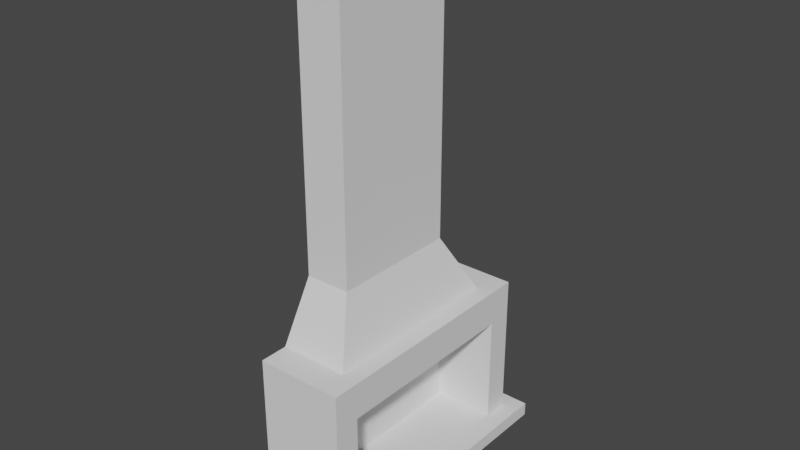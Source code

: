 # Source: fireplace.blend  (saved by Blender 3.4.6; exported with 4.5.12 LTS)
import bpy
from mathutils import Matrix  # noqa: F401  (used for matrix-valued properties, if any)

bpy.ops.wm.read_factory_settings(use_empty=True)
scene = bpy.context.scene
scene.name = 'Scene'

# ---- collections
col_collection = bpy.data.collections.new('Collection'); scene.collection.children.link(col_collection)

# ---- world
world_world = bpy.data.worlds.new('World'); scene.world = world_world
world_world.use_nodes = True; world_world.node_tree.nodes.clear()
_N = world_world.node_tree.nodes; _L = world_world.node_tree.links
n0 = _N.new('ShaderNodeOutputWorld'); n0.name = 'World Output'; n0.location = (300, 300)
n1 = _N.new('ShaderNodeBackground'); n1.name = 'Background'; n1.location = (10, 300)
n1.inputs[0].default_value = (0.05088, 0.05088, 0.05088, 1.0)
_L.new(n1.outputs[0], n0.inputs[0])
n0.is_active_output = True
world_world.color = (0.05088, 0.05088, 0.05088)
world_world.use_sun_shadow = False
world_world.sun_shadow_jitter_overblur = 0.0

# ---- meshes
me_cube = bpy.data.meshes.new('Cube')
me_cube.from_pydata([(-1.0, -1.0, -1.0), (1.0, -1.0, -1.0), (-1.0, -1.0, -0.8294), (1.0, -1.0, -0.8294), (0.6619, -1.0, -1.0), (0.6619, -1.0, -0.8294), (-1.0, 0.0, -1.0), (-1.0, 0.0, 1.0), (1.0, 0.0, -1.0), (1.0, 0.0, -0.8294), (-1.0, 0.0, -0.8294), (0.6619, 0.0, 1.0), (0.6619, 0.0, -1.0), (-1.0, -0.8835, -1.0), (1.0, -0.8835, -0.8294), (0.6619, -0.7009, 0.5521), (0.6619, -0.8835, -1.0), (-1.0, -0.8835, 1.0), (1.0, -0.8835, -1.0), (-1.0, -0.8835, -0.8294), (0.662, 0.0, -0.8294), (0.662, -0.8835, -0.8294), (0.6619, -0.8835, 1.0), (0.6619, 0.0, 0.5521), (0.6619, -0.7009, -0.8239), (-0.5433, -0.7009, 0.7163), (-0.5433, 0.0, 0.7163), (-0.5433, -0.7009, -0.8239), (-0.5433, 0.0, -0.8239), (-1.0, -0.6844, 1.0), (1.0, -0.557, -1.0), (-1.0, -0.557, -0.8294), (1.0, -0.557, -0.8294), (0.6619, -0.6478, 1.0), (0.6619, -0.557, -1.0), (0.662, -0.557, -0.8294), (-1.0, -0.557, -1.0), (0.6619, -0.4418, -0.8239), (0.6619, -0.4418, 0.5521), (-0.5433, -0.4418, -0.8239), (-0.5433, -0.4418, 0.7163), (0.3193, 0.0, -1.0), (0.3193, -1.0, -0.8294), (0.3193, -1.0, -1.0), (0.3193, -0.8835, -0.8294), (0.3193, 0.0, 1.0), (0.3193, -0.8835, -1.0), (0.3193, -0.8835, 1.0), (0.3193, -0.6844, 1.0), (0.3193, -0.557, -1.0), (-0.9665, -0.4608, 1.744), (-0.9665, 0.0, 1.744), (-0.103, 0.0, 1.744), (-0.103, -0.4608, 1.744), (-0.9665, -0.4608, 5.514), (-0.9665, 0.0, 5.514), (-0.103, 0.0, 5.514), (-0.103, -0.4608, 5.514), (0.6619, -0.7172, 0.592), (0.6619, 0.0, 0.592), (0.6619, -0.7172, -0.8244), (0.6619, -0.4521, -0.8244), (0.6619, -0.4602, 0.592), (0.6189, -0.7009, -0.8239), (0.6189, -0.7009, 0.5579), (0.6189, 0.0, 0.5579), (0.6189, -0.4418, -0.8239), (0.6189, -0.4418, 0.5579), (0.6189, 0.0, -0.8292), (0.6619, -0.8835, 0.9652), (-1.0, 0.0, 0.9652), (-1.0, -0.8835, 0.9652), (0.6619, -0.7009, 0.5259), (-0.5433, -0.7009, 0.687), (-0.5433, 0.0, 0.687), (-0.5433, -0.4418, 0.687), (-1.0, -0.6819, 0.9652), (0.3193, -0.8835, 0.9652), (0.6619, -0.7172, 0.565), (0.6189, -0.7009, 0.5316), (1.0, -0.8594, -0.8294), (0.6619, -0.8661, 1.0), (0.6619, -0.8594, -1.0), (0.662, -0.8594, -0.8294), (-1.0, -0.8594, -1.0), (0.6619, -0.6818, 0.5521), (-0.5433, -0.6818, 0.7163), (-1.0, -0.8688, 1.0), (1.0, -0.8594, -1.0), (-1.0, -0.8594, -0.8294), (0.6619, -0.6818, -0.8239), (-0.5433, -0.6818, -0.8239), (0.3193, -0.8688, 1.0), (0.3193, -0.8594, -1.0), (0.6619, -0.6982, 0.592), (0.6619, -0.6976, -0.8244), (0.6189, -0.6818, -0.8239), (0.6189, -0.6818, 0.5579), (-1.0, -0.8686, 0.9652), (-0.5433, -0.6818, 0.687), (-1.0, 0.0, -0.8025), (-1.0, -0.8835, -0.8025), (0.6619, -0.7009, -0.8037), (-0.5433, -0.7009, -0.8013), (-1.0, -0.5588, -0.8025), (0.3193, -0.8835, -0.8025), (0.6619, -0.7172, -0.8036), (0.662, -0.8835, -0.8025), (-0.5433, 0.0, -0.8013), (-0.5433, -0.4418, -0.8013), (0.6189, -0.7009, -0.8036), (-0.5433, -0.6818, -0.8013), (-1.0, -0.8595, -0.8025), (0.6816, -1.0, -1.0), (0.6816, -1.0, -0.8294), (0.6816, -0.8835, -0.8294), (0.6816, 0.0, -1.0), (0.6816, -0.8835, -1.0), (0.6816, 0.0, -0.8294), (0.6816, -0.557, -0.8294), (0.6816, -0.557, -1.0), (0.6816, -0.8594, -0.8294), (0.6816, -0.8594, -1.0), (-1.0, -0.8914, -1.0), (1.0, -0.8914, -0.8294), (0.6619, -0.8914, -1.0), (1.0, -0.8914, -1.0), (-1.0, -0.8914, -0.8294), (0.662, -0.8914, -0.8294), (0.3193, -0.8914, -1.0), (0.3193, -0.8914, -0.8294), (0.6816, -0.8914, -0.8294), (0.6816, -0.8914, -1.0), (1.0, -1.0, -0.9857), (-1.0, -1.0, -0.9857), (0.6619, -1.0, -0.9857), (-1.0, 0.0, -0.9857), (1.0, 0.0, -0.9857), (-1.0, -0.8835, -0.9857), (1.0, -0.8835, -0.9857), (-1.0, -0.557, -0.9857), (1.0, -0.557, -0.9857), (0.3193, -1.0, -0.9857), (-1.0, -0.8594, -0.9857), (1.0, -0.8594, -0.9857), (0.6816, -1.0, -0.9857), (-1.0, -0.8914, -0.9857), (1.0, -0.8914, -0.9857), (0.9518, -1.0, -1.0), (0.9518, -0.557, -0.8294), (0.9518, -0.8594, -0.8294), (0.9518, -1.0, -0.8294), (0.9518, -0.8835, -0.8294), (0.9518, 0.0, -1.0), (0.9518, -0.8835, -1.0), (0.9518, 0.0, -0.8294), (0.9518, -0.557, -1.0), (0.9518, -0.8594, -1.0), (0.9518, -0.8914, -0.8294), (0.9518, -0.8914, -1.0), (0.9518, -1.0, -0.9857), (-1.0, -0.9809, -1.0), (1.0, -0.9809, -0.8294), (0.6619, -0.9809, -1.0), (0.3193, -0.9809, -1.0), (0.6816, -0.9809, -1.0), (1.0, -0.9809, -1.0), (-1.0, -0.9809, -0.8294), (0.6619, -0.9809, -0.8294), (0.3193, -0.9809, -0.8294), (0.6816, -0.9809, -0.8294), (-1.0, -0.9809, -0.9857), (1.0, -0.9809, -0.9857), (0.9518, -0.9809, -0.8294), (0.9518, -0.9809, -1.0), (-0.07498, -0.4756, 1.694), (-0.9688, -0.4756, 1.694), (-0.07498, 0.0, 1.694), (-0.9688, 0.0, 1.694), (-0.9984, -0.6736, 1.036), (-0.9984, 0.0, 1.036), (0.299, -0.6736, 1.036), (0.299, 0.0, 1.036), (-0.9516, 0.0, -1.0), (-0.9516, -1.0, -0.8294), (-0.9516, -0.8835, -0.8294), (-0.9516, -0.8835, -1.0), (-0.9516, -0.557, -1.0), (-0.9516, -1.0, -1.0), (-0.9516, -0.8835, 1.0), (-0.9516, -0.6844, 1.0), (-0.9348, -0.4608, 1.744), (-0.9348, 0.0, 5.514), (-0.9348, -0.4608, 5.514), (-0.9516, -0.8835, 0.9652), (-0.9516, -0.8594, -1.0), (-0.9516, -0.8688, 1.0), (-0.9516, -0.8835, -0.8025), (-0.9516, -0.8914, -0.8294), (-0.9516, -0.8914, -1.0), (-0.9516, -1.0, -0.9857), (-0.9516, -0.9809, -0.8294), (-0.9516, -0.9809, -1.0), (-0.9359, -0.4756, 1.694), (-0.9508, -0.6736, 1.036), (0.2318, -1.0, -1.0), (0.2318, -0.8835, 1.0), (0.2318, -0.6844, 1.0), (-0.1603, -0.4608, 1.744), (-0.1603, 0.0, 5.514), (-0.1603, -0.4608, 5.514), (0.2318, -0.8688, 1.0), (0.2318, 0.0, -1.0), (0.2318, -1.0, -0.8294), (0.2318, -0.8835, -0.8294), (0.2318, -0.8835, -1.0), (0.2318, -0.557, -1.0), (0.2318, -0.8835, 0.9652), (0.2318, -0.8594, -1.0), (0.2318, -0.8835, -0.8025), (0.2318, -0.8914, -0.8294), (0.2318, -0.8914, -1.0), (0.2318, -1.0, -0.9857), (0.2318, -0.9809, -0.8294), (0.2318, -0.9809, -1.0), (-0.1343, -0.4756, 1.694), (0.2129, -0.6736, 1.036), (-1.0, 1.0, -1.0), (1.0, 1.0, -1.0), (-1.0, 1.0, -0.8294), (1.0, 1.0, -0.8294), (0.6619, 1.0, -1.0), (0.6619, 1.0, -0.8294), (-1.0, 0.8835, -1.0), (1.0, 0.8835, -0.8294), (0.6619, 0.7009, 0.5521), (0.6619, 0.8835, -1.0), (-1.0, 0.8835, 1.0), (1.0, 0.8835, -1.0), (-1.0, 0.8835, -0.8294), (0.662, 0.8835, -0.8294), (0.6619, 0.8835, 1.0), (0.6619, 0.7009, -0.8239), (-0.5433, 0.7009, 0.7163), (-0.5433, 0.7009, -0.8239), (-1.0, 0.6844, 1.0), (1.0, 0.557, -1.0), (-1.0, 0.557, -0.8294), (1.0, 0.557, -0.8294), (0.6619, 0.6478, 1.0), (0.6619, 0.557, -1.0), (0.662, 0.557, -0.8294), (-1.0, 0.557, -1.0), (0.6619, 0.4418, -0.8239), (0.6619, 0.4418, 0.5521), (-0.5433, 0.4418, -0.8239), (-0.5433, 0.4418, 0.7163), (0.3193, 1.0, -0.8294), (0.3193, 1.0, -1.0), (0.3193, 0.8835, -0.8294), (0.3193, 0.8835, -1.0), (0.3193, 0.8835, 1.0), (0.3193, 0.6844, 1.0), (0.3193, 0.557, -1.0), (-0.9665, 0.4608, 1.744), (-0.103, 0.4608, 1.744), (-0.9665, 0.4608, 5.514), (-0.103, 0.4608, 5.514), (0.6619, 0.7172, 0.592), (0.6619, 0.7172, -0.8244), (0.6619, 0.4521, -0.8244), (0.6619, 0.4602, 0.592), (0.6189, 0.7009, -0.8239), (0.6189, 0.7009, 0.5579), (0.6189, 0.4418, -0.8239), (0.6189, 0.4418, 0.5579), (0.6619, 0.8835, 0.9652), (-1.0, 0.8835, 0.9652), (0.6619, 0.7009, 0.5259), (-0.5433, 0.7009, 0.687), (-0.5433, 0.4418, 0.687), (-1.0, 0.6819, 0.9652), (0.3193, 0.8835, 0.9652), (0.6619, 0.7172, 0.565), (0.6189, 0.7009, 0.5316), (1.0, 0.8594, -0.8294), (0.6619, 0.8661, 1.0), (0.6619, 0.8594, -1.0), (0.662, 0.8594, -0.8294), (-1.0, 0.8594, -1.0), (0.6619, 0.6818, 0.5521), (-0.5433, 0.6818, 0.7163), (-1.0, 0.8688, 1.0), (1.0, 0.8594, -1.0), (-1.0, 0.8594, -0.8294), (0.6619, 0.6818, -0.8239), (-0.5433, 0.6818, -0.8239), (0.3193, 0.8688, 1.0), (0.3193, 0.8594, -1.0), (0.6619, 0.6982, 0.592), (0.6619, 0.6976, -0.8244), (0.6189, 0.6818, -0.8239), (0.6189, 0.6818, 0.5579), (-1.0, 0.8686, 0.9652), (-0.5433, 0.6818, 0.687), (-1.0, 0.8835, -0.8025), (0.6619, 0.7009, -0.8037), (-0.5433, 0.7009, -0.8013), (-1.0, 0.5588, -0.8025), (0.3193, 0.8835, -0.8025), (0.6619, 0.7172, -0.8036), (0.662, 0.8835, -0.8025), (-0.5433, 0.4418, -0.8013), (0.6189, 0.7009, -0.8036), (-0.5433, 0.6818, -0.8013), (-1.0, 0.8595, -0.8025), (0.6816, 1.0, -1.0), (0.6816, 1.0, -0.8294), (0.6816, 0.8835, -0.8294), (0.6816, 0.8835, -1.0), (0.6816, 0.557, -0.8294), (0.6816, 0.557, -1.0), (0.6816, 0.8594, -0.8294), (0.6816, 0.8594, -1.0), (-1.0, 0.8914, -1.0), (1.0, 0.8914, -0.8294), (0.6619, 0.8914, -1.0), (1.0, 0.8914, -1.0), (-1.0, 0.8914, -0.8294), (0.662, 0.8914, -0.8294), (0.3193, 0.8914, -1.0), (0.3193, 0.8914, -0.8294), (0.6816, 0.8914, -0.8294), (0.6816, 0.8914, -1.0), (1.0, 1.0, -0.9857), (-1.0, 1.0, -0.9857), (0.6619, 1.0, -0.9857), (-1.0, 0.8835, -0.9857), (1.0, 0.8835, -0.9857), (-1.0, 0.557, -0.9857), (1.0, 0.557, -0.9857), (0.3193, 1.0, -0.9857), (-1.0, 0.8594, -0.9857), (1.0, 0.8594, -0.9857), (0.6816, 1.0, -0.9857), (-1.0, 0.8914, -0.9857), (1.0, 0.8914, -0.9857), (0.9518, 1.0, -1.0), (0.9518, 0.557, -0.8294), (0.9518, 0.8594, -0.8294), (0.9518, 1.0, -0.8294), (0.9518, 0.8835, -0.8294), (0.9518, 0.8835, -1.0), (0.9518, 0.557, -1.0), (0.9518, 0.8594, -1.0), (0.9518, 0.8914, -0.8294), (0.9518, 0.8914, -1.0), (0.9518, 1.0, -0.9857), (-1.0, 0.9809, -1.0), (1.0, 0.9809, -0.8294), (0.6619, 0.9809, -1.0), (0.3193, 0.9809, -1.0), (0.6816, 0.9809, -1.0), (1.0, 0.9809, -1.0), (-1.0, 0.9809, -0.8294), (0.6619, 0.9809, -0.8294), (0.3193, 0.9809, -0.8294), (0.6816, 0.9809, -0.8294), (-1.0, 0.9809, -0.9857), (1.0, 0.9809, -0.9857), (0.9518, 0.9809, -0.8294), (0.9518, 0.9809, -1.0), (-0.07498, 0.4756, 1.694), (-0.9688, 0.4756, 1.694), (-0.9984, 0.6736, 1.036), (0.299, 0.6736, 1.036), (-0.9516, 1.0, -0.8294), (-0.9516, 0.8835, -0.8294), (-0.9516, 0.8835, -1.0), (-0.9516, 0.557, -1.0), (-0.9516, 1.0, -1.0), (-0.9516, 0.8835, 1.0), (-0.9516, 0.6844, 1.0), (-0.9348, 0.4608, 1.744), (-0.9348, 0.4608, 5.514), (-0.9516, 0.8835, 0.9652), (-0.9516, 0.8594, -1.0), (-0.9516, 0.8688, 1.0), (-0.9516, 0.8835, -0.8025), (-0.9516, 0.8914, -0.8294), (-0.9516, 0.8914, -1.0), (-0.9516, 1.0, -0.9857), (-0.9516, 0.9809, -0.8294), (-0.9516, 0.9809, -1.0), (-0.9359, 0.4756, 1.694), (-0.9508, 0.6736, 1.036), (0.2318, 1.0, -1.0), (0.2318, 0.8835, 1.0), (0.2318, 0.6844, 1.0), (-0.1603, 0.4608, 1.744), (-0.1603, 0.4608, 5.514), (0.2318, 0.8688, 1.0), (0.2318, 1.0, -0.8294), (0.2318, 0.8835, -0.8294), (0.2318, 0.8835, -1.0), (0.2318, 0.557, -1.0), (0.2318, 0.8835, 0.9652), (0.2318, 0.8594, -1.0), (0.2318, 0.8835, -0.8025), (0.2318, 0.8914, -0.8294), (0.2318, 0.8914, -1.0), (0.2318, 1.0, -0.9857), (0.2318, 0.9809, -0.8294), (0.2318, 0.9809, -1.0), (-0.1343, 0.4756, 1.694), (0.2129, 0.6736, 1.036)], [], [(174, 166, 1, 148), (130, 128, 21, 44), (200, 184, 2, 134), (172, 162, 3, 133), (145, 114, 5, 135), (164, 163, 4, 43), (194, 189, 17, 71), (76, 29, 7, 70), (93, 82, 16, 46), (146, 127, 19, 138), (144, 80, 14, 139), (196, 87, 17, 189), (157, 88, 18, 154), (173, 151, 3, 162), (140, 136, 6, 36), (121, 83, 21, 115), (62, 59, 11, 33), (78, 58, 22, 69), (95, 60, 21, 83), (110, 63, 27, 103), (97, 64, 25, 86), (66, 68, 28, 39), (75, 74, 26, 40), (99, 75, 40, 86), (96, 66, 39, 91), (65, 67, 40, 26), (20, 37, 61, 35), (94, 62, 33, 81), (118, 20, 35, 119), (143, 140, 36, 84), (153, 8, 30, 156), (225, 175, 53, 208), (137, 9, 32, 141), (41, 12, 34, 49), (98, 87, 29, 76), (212, 41, 49, 216), (11, 45, 48, 33), (81, 92, 47, 22), (218, 93, 46, 215), (69, 22, 47, 77), (224, 164, 43, 205), (135, 5, 42, 142), (220, 130, 44, 214), (53, 52, 56, 57), (175, 177, 52, 53), (178, 176, 50, 51), (192, 55, 54, 193), (208, 53, 57, 210), (51, 50, 54, 55), (85, 38, 62, 94), (90, 24, 60, 95), (72, 15, 58, 78), (38, 23, 59, 62), (23, 38, 67, 65), (90, 37, 66, 96), (37, 20, 68, 66), (85, 15, 64, 97), (102, 24, 63, 110), (15, 72, 79, 64), (102, 72, 78, 106), (107, 69, 77, 105), (112, 98, 76, 104), (111, 109, 75, 99), (109, 108, 74, 75), (64, 79, 73, 25), (106, 78, 69, 107), (104, 76, 70, 100), (197, 194, 71, 101), (103, 111, 99, 73), (101, 71, 98, 112), (38, 85, 97, 67), (24, 90, 96, 63), (37, 90, 95, 61), (15, 85, 94, 58), (216, 49, 93, 218), (33, 48, 92, 81), (71, 17, 87, 98), (138, 143, 84, 13), (58, 94, 81, 22), (63, 96, 91, 27), (73, 99, 86, 25), (67, 97, 86, 40), (61, 95, 83, 35), (119, 35, 83, 121), (156, 30, 88, 157), (190, 29, 87, 196), (141, 32, 80, 144), (49, 34, 82, 93), (19, 101, 112, 89), (27, 91, 111, 103), (185, 197, 101, 19), (31, 104, 100, 10), (60, 106, 107, 21), (39, 28, 108, 109), (91, 39, 109, 111), (89, 112, 104, 31), (21, 107, 105, 44), (24, 102, 106, 60), (72, 102, 110, 79), (79, 110, 103, 73), (34, 120, 122, 82), (149, 119, 121, 150), (12, 116, 120, 34), (155, 118, 119, 149), (150, 121, 115, 152), (168, 5, 114, 170), (82, 122, 117, 16), (160, 151, 114, 145), (163, 165, 113, 4), (16, 117, 132, 125), (21, 128, 131, 115), (223, 169, 130, 220), (215, 46, 129, 221), (152, 158, 124, 14), (171, 167, 127, 146), (46, 16, 125, 129), (139, 14, 124, 147), (169, 168, 128, 130), (154, 18, 126, 159), (18, 139, 147, 126), (161, 171, 146, 123), (148, 160, 145, 113), (30, 141, 144, 88), (19, 89, 143, 138), (4, 135, 142, 43), (8, 137, 141, 30), (89, 31, 140, 143), (31, 10, 136, 140), (88, 144, 139, 18), (123, 146, 138, 13), (113, 145, 135, 4), (166, 172, 133, 1), (188, 200, 134, 0), (1, 133, 160, 148), (117, 154, 159, 132), (115, 131, 158, 152), (133, 3, 151, 160), (80, 150, 152, 14), (9, 155, 149, 32), (32, 149, 150, 80), (120, 156, 157, 122), (116, 153, 156, 120), (170, 114, 151, 173), (122, 157, 154, 117), (165, 174, 148, 113), (132, 159, 174, 165), (131, 170, 173, 158), (126, 147, 172, 166), (0, 134, 171, 161), (42, 5, 168, 169), (134, 2, 167, 171), (213, 42, 169, 223), (125, 132, 165, 163), (128, 168, 170, 131), (221, 129, 164, 224), (158, 173, 162, 124), (129, 125, 163, 164), (147, 124, 162, 172), (159, 126, 166, 174), (180, 179, 176, 178), (181, 182, 177, 175), (226, 181, 175, 225), (207, 48, 181, 226), (48, 45, 182, 181), (7, 29, 179, 180), (29, 190, 204, 179), (179, 204, 203, 176), (123, 199, 202, 161), (2, 184, 201, 167), (205, 222, 200, 188), (13, 186, 199, 123), (167, 201, 198, 127), (214, 219, 197, 185), (207, 190, 196, 211), (36, 187, 195, 84), (219, 217, 194, 197), (50, 191, 193, 54), (209, 192, 193, 210), (127, 198, 185, 19), (161, 202, 188, 0), (84, 195, 186, 13), (6, 183, 187, 36), (176, 203, 191, 50), (211, 196, 189, 206), (217, 206, 189, 194), (222, 213, 184, 200), (142, 42, 213, 222), (77, 47, 206, 217), (92, 211, 206, 47), (56, 209, 210, 57), (105, 77, 217, 219), (48, 207, 211, 92), (44, 105, 219, 214), (43, 142, 222, 205), (190, 207, 226, 204), (204, 226, 225, 203), (199, 221, 224, 202), (184, 213, 223, 201), (186, 215, 221, 199), (201, 223, 220, 198), (187, 216, 218, 195), (191, 208, 210, 193), (198, 220, 214, 185), (202, 224, 205, 188), (195, 218, 215, 186), (183, 212, 216, 187), (203, 225, 208, 191), (371, 347, 228, 363), (331, 259, 240, 329), (391, 335, 229, 376), (369, 334, 230, 359), (344, 336, 232, 317), (361, 258, 231, 360), (385, 277, 237, 381), (281, 70, 7, 245), (298, 260, 236, 287), (345, 337, 239, 328), (343, 338, 234, 285), (387, 381, 237, 292), (354, 352, 238, 293), (370, 359, 230, 350), (339, 252, 6, 136), (322, 318, 240, 288), (271, 249, 11, 59), (283, 276, 241, 268), (300, 288, 240, 269), (313, 307, 244, 272), (302, 291, 243, 273), (274, 255, 28, 68), (280, 256, 26, 74), (304, 291, 256, 280), (301, 296, 255, 274), (65, 26, 256, 275), (20, 251, 270, 253), (299, 286, 249, 271), (118, 320, 251, 20), (342, 289, 252, 339), (153, 353, 246, 8), (414, 399, 265, 372), (137, 340, 248, 9), (41, 263, 250, 12), (303, 281, 245, 292), (212, 405, 263, 41), (11, 249, 262, 45), (286, 241, 261, 297), (407, 404, 260, 298), (276, 282, 261, 241), (413, 396, 258, 361), (336, 341, 257, 232), (409, 403, 259, 331), (265, 267, 56, 52), (372, 265, 52, 177), (178, 51, 264, 373), (192, 384, 266, 55), (399, 400, 267, 265), (51, 55, 266, 264), (290, 299, 271, 254), (295, 300, 269, 242), (278, 283, 268, 235), (254, 271, 59, 23), (23, 65, 275, 254), (295, 301, 274, 253), (253, 274, 68, 20), (290, 302, 273, 235), (306, 313, 272, 242), (235, 273, 284, 278), (306, 310, 283, 278), (311, 309, 282, 276), (315, 308, 281, 303), (314, 304, 280, 312), (312, 280, 74, 108), (273, 243, 279, 284), (310, 311, 276, 283), (308, 100, 70, 281), (388, 305, 277, 385), (307, 279, 304, 314), (305, 315, 303, 277), (254, 275, 302, 290), (242, 272, 301, 295), (253, 270, 300, 295), (235, 268, 299, 290), (405, 407, 298, 263), (249, 286, 297, 262), (277, 303, 292, 237), (337, 233, 289, 342), (268, 241, 286, 299), (272, 244, 296, 301), (279, 243, 291, 304), (275, 256, 291, 302), (270, 251, 288, 300), (320, 322, 288, 251), (353, 354, 293, 246), (382, 387, 292, 245), (340, 343, 285, 248), (263, 298, 287, 250), (239, 294, 315, 305), (244, 307, 314, 296), (377, 239, 305, 388), (247, 10, 100, 308), (269, 240, 311, 310), (255, 312, 108, 28), (296, 314, 312, 255), (294, 247, 308, 315), (240, 259, 309, 311), (242, 269, 310, 306), (278, 284, 313, 306), (284, 279, 307, 313), (250, 287, 323, 321), (348, 349, 322, 320), (12, 250, 321, 116), (155, 348, 320, 118), (349, 351, 318, 322), (365, 367, 317, 232), (287, 236, 319, 323), (357, 344, 317, 350), (360, 231, 316, 362), (236, 326, 333, 319), (240, 318, 332, 329), (412, 409, 331, 366), (404, 410, 330, 260), (351, 234, 325, 355), (368, 345, 328, 364), (260, 330, 326, 236), (338, 346, 325, 234), (366, 331, 329, 365), (352, 356, 327, 238), (238, 327, 346, 338), (358, 324, 345, 368), (347, 316, 344, 357), (246, 293, 343, 340), (239, 337, 342, 294), (231, 258, 341, 336), (8, 246, 340, 137), (294, 342, 339, 247), (247, 339, 136, 10), (293, 238, 338, 343), (324, 233, 337, 345), (316, 231, 336, 344), (363, 228, 334, 369), (380, 227, 335, 391), (228, 347, 357, 334), (319, 333, 356, 352), (318, 351, 355, 332), (334, 357, 350, 230), (285, 234, 351, 349), (9, 248, 348, 155), (248, 285, 349, 348), (321, 323, 354, 353), (116, 321, 353, 153), (367, 370, 350, 317), (323, 319, 352, 354), (362, 316, 347, 371), (333, 362, 371, 356), (332, 355, 370, 367), (327, 363, 369, 346), (227, 358, 368, 335), (257, 366, 365, 232), (335, 368, 364, 229), (402, 412, 366, 257), (326, 360, 362, 333), (329, 332, 367, 365), (410, 413, 361, 330), (355, 325, 359, 370), (330, 361, 360, 326), (346, 369, 359, 325), (356, 371, 363, 327), (180, 178, 373, 374), (375, 372, 177, 182), (415, 414, 372, 375), (398, 415, 375, 262), (262, 375, 182, 45), (7, 180, 374, 245), (245, 374, 395, 382), (374, 373, 394, 395), (324, 358, 393, 390), (229, 364, 392, 376), (396, 380, 391, 411), (233, 324, 390, 378), (364, 328, 389, 392), (403, 377, 388, 408), (398, 401, 387, 382), (252, 289, 386, 379), (408, 388, 385, 406), (264, 266, 384, 383), (209, 400, 384, 192), (328, 239, 377, 389), (358, 227, 380, 393), (289, 233, 378, 386), (6, 252, 379, 183), (373, 264, 383, 394), (401, 397, 381, 387), (406, 385, 381, 397), (411, 391, 376, 402), (341, 411, 402, 257), (282, 406, 397, 261), (297, 261, 397, 401), (56, 267, 400, 209), (309, 408, 406, 282), (262, 297, 401, 398), (259, 403, 408, 309), (258, 396, 411, 341), (382, 395, 415, 398), (395, 394, 414, 415), (390, 393, 413, 410), (376, 392, 412, 402), (378, 390, 410, 404), (392, 389, 409, 412), (379, 386, 407, 405), (383, 384, 400, 399), (389, 377, 403, 409), (393, 380, 396, 413), (386, 378, 404, 407), (183, 379, 405, 212), (394, 383, 399, 414)])
_uv = me_cube.uv_layers.new(name='UVMap')
_uv.uv.foreach_set('vector', [0.1205, 0.9742, 0.1229, 0.9742, 0.1229, 0.9768, 0.1205, 0.9768, 0.2101, 0.5756, 0.1731, 0.5795, 0.1729, 0.5786, 0.21, 0.5747, 0.2802, 0.7812, 0.2923, 0.7814, 0.2922, 0.7838, 0.2802, 0.7836, 0.4981, 0.9557, 0.4981, 0.9771, 0.4935, 0.9771, 0.4935, 0.9557, 0.2815, 0.6992, 0.2935, 0.6994, 0.2935, 0.7004, 0.2815, 0.7002, 0.08877, 0.9742, 0.106, 0.9742, 0.106, 0.9768, 0.08877, 0.9768, 0.1606, 0.7506, 0.1606, 0.7533, 0.1582, 0.7533, 0.1582, 0.7506, 0.256, 0.3893, 0.2557, 0.3866, 0.3485, 0.387, 0.3484, 0.3896, 0.08877, 0.9577, 0.106, 0.9577, 0.106, 0.961, 0.08877, 0.961, 0.2271, 0.5392, 0.2271, 0.5272, 0.2282, 0.5272, 0.2281, 0.5393, 0.5275, 0.9557, 0.5275, 0.9771, 0.5216, 0.9771, 0.5216, 0.9557, 0.09371, 0.6622, 0.09467, 0.6667, 0.09342, 0.6664, 0.09234, 0.6627, 0.1205, 0.9577, 0.1229, 0.9577, 0.1229, 0.961, 0.1205, 0.961, 0.1487, 0.5916, 0.1489, 0.5932, 0.1457, 0.5935, 0.1451, 0.5923, 0.2724, 0.5394, 0.3479, 0.5397, 0.3479, 0.5408, 0.2724, 0.5405, 0.1703, 0.5768, 0.1722, 0.5763, 0.1729, 0.5786, 0.1709, 0.5791, 0.6547, 0.8697, 0.7657, 0.8697, 0.7657, 0.9256, 0.6094, 0.9256, 0.5927, 0.866, 0.5927, 0.8697, 0.5526, 0.9256, 0.5526, 0.9208, 0.1677, 0.5605, 0.1683, 0.5624, 0.1729, 0.5786, 0.1722, 0.5763, 0.8856, 0.35, 0.8855, 0.3521, 0.7619, 0.3479, 0.762, 0.3455, 0.8903, 0.7944, 0.8905, 0.7964, 0.7663, 0.8091, 0.7661, 0.807, 0.8846, 0.3797, 0.883, 0.4266, 0.7594, 0.4224, 0.761, 0.3754, 0.1413, 0.02686, 0.09431, 0.02686, 0.09431, 0.02374, 0.1413, 0.02374, 0.1668, 0.02686, 0.1413, 0.02686, 0.1413, 0.02374, 0.1668, 0.02374, 0.8854, 0.3542, 0.8846, 0.3797, 0.761, 0.3754, 0.7619, 0.3499, 0.8829, 0.7223, 0.8877, 0.769, 0.7636, 0.7816, 0.7588, 0.7349, 0.1459, 0.4929, 0.1599, 0.5359, 0.1602, 0.537, 0.1627, 0.5467, 0.5973, 0.8697, 0.6547, 0.8697, 0.6094, 0.9256, 0.5568, 0.9256, 0.144, 0.4935, 0.1459, 0.4929, 0.1627, 0.5467, 0.1608, 0.5473, 0.2314, 0.5393, 0.2724, 0.5394, 0.2724, 0.5405, 0.2314, 0.5404, 0.1205, 0.8412, 0.1229, 0.8412, 0.1229, 0.9167, 0.1205, 0.9167, 0.4472, 0.6756, 0.4502, 0.6756, 0.4488, 0.6794, 0.4459, 0.6794, 0.7348, 0.9557, 0.7348, 0.9771, 0.6004, 0.9771, 0.6004, 0.9557, 0.08877, 0.8412, 0.106, 0.8412, 0.106, 0.9167, 0.08877, 0.9167, 0.2307, 0.3892, 0.2307, 0.3865, 0.2557, 0.3866, 0.256, 0.3893, 0.08438, 0.8412, 0.08877, 0.8412, 0.08877, 0.9167, 0.08438, 0.9167, 0.02038, 0.4535, 0.06147, 0.4535, 0.05194, 0.5374, 0.01853, 0.5197, 0.01685, 0.5359, 0.03718, 0.5519, 0.03611, 0.553, 0.01662, 0.5372, 0.08438, 0.9577, 0.08877, 0.9577, 0.08877, 0.961, 0.08438, 0.961, 0.2416, 0.7506, 0.2416, 0.7533, 0.2244, 0.7533, 0.2244, 0.7506, 0.08438, 0.9742, 0.08877, 0.9742, 0.08877, 0.9768, 0.08438, 0.9768, 0.2815, 0.7002, 0.2935, 0.7004, 0.2932, 0.7176, 0.2812, 0.7174, 0.2197, 0.5747, 0.2101, 0.5756, 0.21, 0.5747, 0.2196, 0.5738, 0.5019, 0.1171, 0.6131, 0.1171, 0.6131, 0.6335, 0.5019, 0.6335, 0.4984, 0.1104, 0.6131, 0.1104, 0.6131, 0.1171, 0.5019, 0.1171, 0.3487, 0.3335, 0.2842, 0.3333, 0.2862, 0.3295, 0.3487, 0.3297, 0.2103, 0.09835, 0.2087, 0.09835, 0.2087, 0.0359, 0.2103, 0.0359, 0.4459, 0.6794, 0.4488, 0.6794, 0.4488, 0.9694, 0.4459, 0.9694, 0.3487, 0.3297, 0.2862, 0.3295, 0.2873, 0.03947, 0.3498, 0.03971, 0.6012, 0.8643, 0.6591, 0.8643, 0.6547, 0.8697, 0.5973, 0.8697, 0.1672, 0.5589, 0.1678, 0.5608, 0.1683, 0.5624, 0.1677, 0.5605, 0.5966, 0.8607, 0.5966, 0.8643, 0.5927, 0.8697, 0.5927, 0.866, 0.6591, 0.8643, 0.7657, 0.8643, 0.7657, 0.8697, 0.6547, 0.8697, 0.8875, 0.7218, 0.8923, 0.7686, 0.8877, 0.769, 0.8829, 0.7223, 0.89, 0.3543, 0.8892, 0.3798, 0.8846, 0.3797, 0.8854, 0.3542, 0.8892, 0.3798, 0.8876, 0.4268, 0.883, 0.4266, 0.8846, 0.3797, 0.8949, 0.794, 0.8951, 0.796, 0.8905, 0.7964, 0.8903, 0.7944, 0.8902, 0.3501, 0.8901, 0.3523, 0.8855, 0.3521, 0.8856, 0.35, 0.8951, 0.206, 0.895, 0.2088, 0.8904, 0.208, 0.8905, 0.2052, 0.5966, 0.6786, 0.5966, 0.8607, 0.5927, 0.866, 0.5927, 0.6786, 0.2416, 0.6146, 0.2416, 0.7506, 0.2244, 0.7506, 0.2244, 0.6146, 0.2314, 0.5252, 0.2307, 0.3892, 0.256, 0.3893, 0.2722, 0.5253, 0.1668, 0.1852, 0.1413, 0.1852, 0.1413, 0.02686, 0.1668, 0.02686, 0.1413, 0.1852, 0.09431, 0.1852, 0.09431, 0.02686, 0.1413, 0.02686, 0.8905, 0.2052, 0.8904, 0.208, 0.7674, 0.1873, 0.7675, 0.1841, 0.5927, 0.6786, 0.5927, 0.866, 0.5526, 0.9208, 0.5526, 0.6788, 0.2722, 0.5253, 0.256, 0.3893, 0.3484, 0.3896, 0.3479, 0.5256, 0.1606, 0.6146, 0.1606, 0.7506, 0.1582, 0.7506, 0.1582, 0.6146, 0.1689, 0.1852, 0.1668, 0.1852, 0.1668, 0.02686, 0.1689, 0.02686, 0.2282, 0.5252, 0.2287, 0.3892, 0.2307, 0.3892, 0.2314, 0.5252, 0.8923, 0.7686, 0.8949, 0.794, 0.8903, 0.7944, 0.8877, 0.769, 0.8901, 0.3523, 0.89, 0.3543, 0.8854, 0.3542, 0.8855, 0.3521, 0.1599, 0.5359, 0.1672, 0.5589, 0.1677, 0.5605, 0.1602, 0.537, 0.5966, 0.8643, 0.6012, 0.8643, 0.5973, 0.8697, 0.5927, 0.8697, 0.08438, 0.9167, 0.08877, 0.9167, 0.08877, 0.9577, 0.08438, 0.9577, 0.01853, 0.5197, 0.05194, 0.5374, 0.03718, 0.5519, 0.01685, 0.5359, 0.2287, 0.3892, 0.2287, 0.3865, 0.2307, 0.3865, 0.2307, 0.3892, 0.2281, 0.5393, 0.2314, 0.5393, 0.2314, 0.5404, 0.2281, 0.5404, 0.5927, 0.8697, 0.5973, 0.8697, 0.5568, 0.9256, 0.5526, 0.9256, 0.8855, 0.3521, 0.8854, 0.3542, 0.7619, 0.3499, 0.7619, 0.3479, 0.1689, 0.02686, 0.1668, 0.02686, 0.1668, 0.02374, 0.1689, 0.02374, 0.8877, 0.769, 0.8903, 0.7944, 0.7661, 0.807, 0.7636, 0.7816, 0.1602, 0.537, 0.1677, 0.5605, 0.1722, 0.5763, 0.1627, 0.5467, 0.1608, 0.5473, 0.1627, 0.5467, 0.1722, 0.5763, 0.1703, 0.5768, 0.1205, 0.9167, 0.1229, 0.9167, 0.1229, 0.9577, 0.1205, 0.9577, 0.1155, 0.6653, 0.1143, 0.6718, 0.09467, 0.6667, 0.09371, 0.6622, 0.6004, 0.9557, 0.6004, 0.9771, 0.5275, 0.9771, 0.5275, 0.9557, 0.08877, 0.9167, 0.106, 0.9167, 0.106, 0.9577, 0.08877, 0.9577, 0.2282, 0.5272, 0.2282, 0.5252, 0.2314, 0.5252, 0.2314, 0.5272, 0.1689, 0.1876, 0.1668, 0.1876, 0.1668, 0.1852, 0.1689, 0.1852, 0.4305, 0.2891, 0.4336, 0.2889, 0.4341, 0.2941, 0.4312, 0.2945, 0.2724, 0.5274, 0.2722, 0.5253, 0.3479, 0.5256, 0.3479, 0.5277, 0.5927, 0.6758, 0.5927, 0.6786, 0.5526, 0.6788, 0.5526, 0.6751, 0.4572, 0.1366, 0.4589, 0.2432, 0.4558, 0.2433, 0.4541, 0.1367, 0.1668, 0.1876, 0.1413, 0.1876, 0.1413, 0.1852, 0.1668, 0.1852, 0.2314, 0.5272, 0.2314, 0.5252, 0.2722, 0.5253, 0.2724, 0.5274, 0.4316, 0.09411, 0.4346, 0.09437, 0.4317, 0.1335, 0.4287, 0.1333, 0.8234, 0.1183, 0.8256, 0.1185, 0.8254, 0.1203, 0.8232, 0.12, 0.895, 0.2088, 0.8902, 0.3501, 0.8856, 0.35, 0.8904, 0.208, 0.8904, 0.208, 0.8856, 0.35, 0.762, 0.3455, 0.7674, 0.1873, 0.106, 0.9167, 0.107, 0.9167, 0.107, 0.9577, 0.106, 0.9577, 0.135, 0.5559, 0.1608, 0.5473, 0.1703, 0.5768, 0.1454, 0.5821, 0.106, 0.8412, 0.107, 0.8412, 0.107, 0.9167, 0.106, 0.9167, 0.1169, 0.5027, 0.144, 0.4935, 0.1608, 0.5473, 0.135, 0.5559, 0.1454, 0.5821, 0.1703, 0.5768, 0.1709, 0.5791, 0.1461, 0.5842, 0.1744, 0.5888, 0.1745, 0.5908, 0.1725, 0.5909, 0.1723, 0.589, 0.106, 0.9577, 0.107, 0.9577, 0.107, 0.961, 0.106, 0.961, 0.2817, 0.6857, 0.2937, 0.6859, 0.2935, 0.6994, 0.2815, 0.6992, 0.106, 0.9742, 0.107, 0.9742, 0.107, 0.9768, 0.106, 0.9768, 0.106, 0.961, 0.107, 0.961, 0.107, 0.9621, 0.106, 0.9621, 0.1729, 0.5786, 0.1731, 0.5795, 0.1711, 0.5798, 0.1709, 0.5791, 0.2206, 0.5844, 0.2111, 0.5854, 0.2101, 0.5756, 0.2197, 0.5747, 0.08438, 0.961, 0.08877, 0.961, 0.08877, 0.9621, 0.08438, 0.9621, 0.1461, 0.5842, 0.1463, 0.5849, 0.1425, 0.5864, 0.1421, 0.5858, 0.2149, 0.5392, 0.215, 0.5272, 0.2271, 0.5272, 0.2271, 0.5392, 0.08877, 0.961, 0.106, 0.961, 0.106, 0.9621, 0.08877, 0.9621, 0.5216, 0.9557, 0.5216, 0.9771, 0.5197, 0.9771, 0.5197, 0.9557, 0.2111, 0.5854, 0.1744, 0.5888, 0.1731, 0.5795, 0.2101, 0.5756, 0.1205, 0.961, 0.1229, 0.961, 0.1229, 0.9621, 0.1205, 0.9621, 0.5216, 0.9537, 0.5216, 0.9557, 0.5197, 0.9557, 0.5197, 0.9537, 0.2149, 0.5403, 0.2149, 0.5392, 0.2271, 0.5392, 0.227, 0.5403, 0.2806, 0.6857, 0.2817, 0.6857, 0.2815, 0.6992, 0.2804, 0.6992, 0.6004, 0.9537, 0.6004, 0.9557, 0.5275, 0.9557, 0.5275, 0.9537, 0.2282, 0.5272, 0.2314, 0.5272, 0.2314, 0.5393, 0.2281, 0.5393, 0.2804, 0.7002, 0.2815, 0.7002, 0.2812, 0.7174, 0.2801, 0.7174, 0.7348, 0.9537, 0.7348, 0.9557, 0.6004, 0.9557, 0.6004, 0.9537, 0.2314, 0.5272, 0.2724, 0.5274, 0.2724, 0.5394, 0.2314, 0.5393, 0.2724, 0.5274, 0.3479, 0.5277, 0.3479, 0.5397, 0.2724, 0.5394, 0.5275, 0.9537, 0.5275, 0.9557, 0.5216, 0.9557, 0.5216, 0.9537, 0.227, 0.5403, 0.2271, 0.5392, 0.2281, 0.5393, 0.2281, 0.5404, 0.2804, 0.6992, 0.2815, 0.6992, 0.2815, 0.7002, 0.2804, 0.7002, 0.4981, 0.9537, 0.4981, 0.9557, 0.4935, 0.9557, 0.4935, 0.9537, 0.2791, 0.7812, 0.2802, 0.7812, 0.2802, 0.7836, 0.2791, 0.7836, 0.2806, 0.6832, 0.2817, 0.6833, 0.2817, 0.6857, 0.2806, 0.6857, 0.107, 0.961, 0.1205, 0.961, 0.1205, 0.9621, 0.107, 0.9621, 0.1709, 0.5791, 0.1711, 0.5798, 0.1463, 0.5849, 0.1461, 0.5842, 0.2817, 0.6833, 0.2938, 0.6834, 0.2937, 0.6859, 0.2817, 0.6857, 0.1412, 0.5839, 0.1454, 0.5821, 0.1461, 0.5842, 0.1421, 0.5858, 0.1122, 0.5043, 0.1169, 0.5027, 0.135, 0.5559, 0.1305, 0.5576, 0.1305, 0.5576, 0.135, 0.5559, 0.1454, 0.5821, 0.1412, 0.5839, 0.107, 0.9167, 0.1205, 0.9167, 0.1205, 0.9577, 0.107, 0.9577, 0.107, 0.8412, 0.1205, 0.8412, 0.1205, 0.9167, 0.107, 0.9167, 0.1723, 0.589, 0.1725, 0.5909, 0.1489, 0.5932, 0.1487, 0.5916, 0.107, 0.9577, 0.1205, 0.9577, 0.1205, 0.961, 0.107, 0.961, 0.107, 0.9742, 0.1205, 0.9742, 0.1205, 0.9768, 0.107, 0.9768, 0.107, 0.9621, 0.1205, 0.9621, 0.1205, 0.9742, 0.107, 0.9742, 0.1711, 0.5798, 0.1723, 0.589, 0.1487, 0.5916, 0.1463, 0.5849, 0.5197, 0.9537, 0.5197, 0.9557, 0.4981, 0.9557, 0.4981, 0.9537, 0.2123, 0.5403, 0.2123, 0.5392, 0.2149, 0.5392, 0.2149, 0.5403, 0.2113, 0.5874, 0.1745, 0.5908, 0.1744, 0.5888, 0.2111, 0.5854, 0.2123, 0.5392, 0.2124, 0.5272, 0.215, 0.5272, 0.2149, 0.5392, 0.2208, 0.5865, 0.2113, 0.5874, 0.2111, 0.5854, 0.2206, 0.5844, 0.106, 0.9621, 0.107, 0.9621, 0.107, 0.9742, 0.106, 0.9742, 0.1731, 0.5795, 0.1744, 0.5888, 0.1723, 0.589, 0.1711, 0.5798, 0.08438, 0.9621, 0.08877, 0.9621, 0.08877, 0.9742, 0.08438, 0.9742, 0.1463, 0.5849, 0.1487, 0.5916, 0.1451, 0.5923, 0.1425, 0.5864, 0.08877, 0.9621, 0.106, 0.9621, 0.106, 0.9742, 0.08877, 0.9742, 0.5197, 0.9557, 0.5197, 0.9771, 0.4981, 0.9771, 0.4981, 0.9557, 0.1205, 0.9621, 0.1229, 0.9621, 0.1229, 0.9742, 0.1205, 0.9742, 0.3485, 0.3842, 0.2572, 0.3839, 0.2842, 0.3333, 0.3487, 0.3335, 0.4506, 0.02017, 0.6131, 0.02017, 0.6131, 0.1104, 0.4984, 0.1104, 0.4646, 0.6249, 0.4689, 0.6249, 0.4502, 0.6756, 0.4472, 0.6756, 0.9617, 0.2384, 0.9682, 0.2514, 0.9392, 0.2596, 0.9321, 0.2324, 0.9682, 0.2514, 0.9523, 0.3617, 0.9171, 0.3611, 0.9392, 0.2596, 0.3485, 0.387, 0.2557, 0.3866, 0.2572, 0.3839, 0.3485, 0.3842, 0.8994, 0.0324, 0.9009, 0.04072, 0.8783, 0.05718, 0.8726, 0.03644, 0.4038, 0.6249, 0.4062, 0.6249, 0.407, 0.6756, 0.4053, 0.6756, 0.02255, 0.9621, 0.02498, 0.9621, 0.02498, 0.9742, 0.02255, 0.9742, 0.3498, 0.5748, 0.3456, 0.5748, 0.3456, 0.5728, 0.3505, 0.5732, 0.28, 0.7218, 0.2811, 0.7218, 0.2802, 0.7812, 0.2791, 0.7812, 0.02255, 0.961, 0.02498, 0.961, 0.02498, 0.9621, 0.02255, 0.9621, 0.3505, 0.5732, 0.3456, 0.5728, 0.348, 0.5631, 0.3535, 0.5648, 0.4283, 0.1433, 0.4315, 0.1434, 0.4336, 0.2889, 0.4305, 0.2891, 0.0593, 0.5456, 0.1155, 0.6653, 0.09371, 0.6622, 0.04286, 0.5592, 0.02255, 0.9167, 0.02498, 0.9167, 0.02498, 0.9577, 0.02255, 0.9577, 0.22, 0.6146, 0.22, 0.7506, 0.1606, 0.7506, 0.1606, 0.6146, 0.4054, 0.6794, 0.407, 0.6794, 0.407, 0.9694, 0.4054, 0.9694, 0.2492, 0.09835, 0.2103, 0.09835, 0.2103, 0.0359, 0.2492, 0.0359, 0.3535, 0.5648, 0.348, 0.5631, 0.3481, 0.5622, 0.354, 0.5639, 0.02255, 0.9742, 0.02498, 0.9742, 0.02498, 0.9768, 0.02255, 0.9768, 0.02255, 0.9577, 0.02498, 0.9577, 0.02498, 0.961, 0.02255, 0.961, 0.02255, 0.8412, 0.02498, 0.8412, 0.02498, 0.9167, 0.02255, 0.9167, 0.4053, 0.6756, 0.407, 0.6756, 0.407, 0.6794, 0.4054, 0.6794, 0.04286, 0.5592, 0.09371, 0.6622, 0.09234, 0.6627, 0.0416, 0.56, 0.22, 0.7506, 0.22, 0.7533, 0.1606, 0.7533, 0.1606, 0.7506, 0.2811, 0.7218, 0.2932, 0.722, 0.2923, 0.7814, 0.2802, 0.7812, 0.2812, 0.7174, 0.2932, 0.7176, 0.2932, 0.722, 0.2811, 0.7218, 0.2244, 0.7506, 0.2244, 0.7533, 0.22, 0.7533, 0.22, 0.7506, 0.03718, 0.5519, 0.04286, 0.5592, 0.0416, 0.56, 0.03611, 0.553, 0.252, 0.09835, 0.2492, 0.09835, 0.2492, 0.0359, 0.252, 0.0359, 0.2244, 0.6146, 0.2244, 0.7506, 0.22, 0.7506, 0.22, 0.6146, 0.05194, 0.5374, 0.0593, 0.5456, 0.04286, 0.5592, 0.03718, 0.5519, 0.4287, 0.1333, 0.4317, 0.1335, 0.4315, 0.1434, 0.4283, 0.1433, 0.2801, 0.7174, 0.2812, 0.7174, 0.2811, 0.7218, 0.28, 0.7218, 0.9009, 0.04072, 0.9617, 0.2384, 0.9321, 0.2324, 0.8783, 0.05718, 0.4062, 0.6249, 0.4646, 0.6249, 0.4472, 0.6756, 0.407, 0.6756, 0.02498, 0.9621, 0.08438, 0.9621, 0.08438, 0.9742, 0.02498, 0.9742, 0.3456, 0.5748, 0.2208, 0.5865, 0.2206, 0.5844, 0.3456, 0.5728, 0.02498, 0.961, 0.08438, 0.961, 0.08438, 0.9621, 0.02498, 0.9621, 0.3456, 0.5728, 0.2206, 0.5844, 0.2197, 0.5747, 0.348, 0.5631, 0.02498, 0.9167, 0.08438, 0.9167, 0.08438, 0.9577, 0.02498, 0.9577, 0.407, 0.6794, 0.4459, 0.6794, 0.4459, 0.9694, 0.407, 0.9694, 0.348, 0.5631, 0.2197, 0.5747, 0.2196, 0.5738, 0.3481, 0.5622, 0.02498, 0.9742, 0.08438, 0.9742, 0.08438, 0.9768, 0.02498, 0.9768, 0.02498, 0.9577, 0.08438, 0.9577, 0.08438, 0.961, 0.02498, 0.961, 0.02498, 0.8412, 0.08438, 0.8412, 0.08438, 0.9167, 0.02498, 0.9167, 0.407, 0.6756, 0.4472, 0.6756, 0.4459, 0.6794, 0.407, 0.6794, 0.1205, 0.7083, 0.1205, 0.7057, 0.1229, 0.7057, 0.1229, 0.7083, 0.145, 0.3857, 0.1455, 0.3864, 0.1148, 0.4071, 0.1143, 0.4064, 0.2792, 0.8525, 0.2792, 0.85, 0.2912, 0.8502, 0.2912, 0.8526, 0.9715, 0.9557, 0.9761, 0.9557, 0.9761, 0.9771, 0.9715, 0.9771, 0.2779, 0.9344, 0.2779, 0.9334, 0.2899, 0.9336, 0.2899, 0.9346, 0.08877, 0.7083, 0.08877, 0.7057, 0.106, 0.7057, 0.106, 0.7083, 0.228, 0.9537, 0.2305, 0.9537, 0.2305, 0.9564, 0.228, 0.9564, 0.4409, 0.39, 0.3484, 0.3896, 0.3485, 0.387, 0.4412, 0.3873, 0.08877, 0.7248, 0.08877, 0.7215, 0.106, 0.7215, 0.106, 0.7248, 0.4687, 0.5402, 0.4676, 0.5402, 0.4677, 0.5281, 0.4687, 0.5282, 0.9422, 0.9557, 0.948, 0.9557, 0.948, 0.9771, 0.9422, 0.9771, 0.09371, 0.2447, 0.09234, 0.2442, 0.09342, 0.2405, 0.09467, 0.2402, 0.1205, 0.7248, 0.1205, 0.7215, 0.1229, 0.7215, 0.1229, 0.7248, 0.08763, 0.4126, 0.08441, 0.4143, 0.08413, 0.413, 0.08682, 0.4112, 0.4234, 0.54, 0.4234, 0.5411, 0.3479, 0.5408, 0.3479, 0.5397, 0.1141, 0.4103, 0.113, 0.4081, 0.1148, 0.4071, 0.1159, 0.4094, 0.8768, 0.8697, 0.922, 0.9256, 0.7657, 0.9256, 0.7657, 0.8697, 0.9388, 0.866, 0.9789, 0.9208, 0.9789, 0.9256, 0.9388, 0.8697, 0.1221, 0.4252, 0.1159, 0.4094, 0.1151, 0.4071, 0.1214, 0.4232, 0.8804, 0.5033, 0.7568, 0.4993, 0.7569, 0.4969, 0.8804, 0.5012, 0.8756, 0.6501, 0.7515, 0.6627, 0.7513, 0.6607, 0.8754, 0.6481, 0.8814, 0.4736, 0.7578, 0.4694, 0.7594, 0.4224, 0.883, 0.4266, 0.0473, 0.02686, 0.0473, 0.02374, 0.09431, 0.02374, 0.09431, 0.02686, 0.02178, 0.02686, 0.02178, 0.02374, 0.0473, 0.02374, 0.0473, 0.02686, 0.8805, 0.4991, 0.7569, 0.4949, 0.7578, 0.4694, 0.8814, 0.4736, 0.8829, 0.7223, 0.7588, 0.7349, 0.754, 0.6881, 0.8782, 0.6755, 0.1459, 0.4929, 0.1266, 0.4395, 0.1305, 0.4489, 0.131, 0.45, 0.9342, 0.8697, 0.9747, 0.9256, 0.922, 0.9256, 0.8768, 0.8697, 0.144, 0.4935, 0.1247, 0.4402, 0.1266, 0.4395, 0.1459, 0.4929, 0.4643, 0.5402, 0.4643, 0.5413, 0.4234, 0.5411, 0.4234, 0.54, 0.1205, 0.8412, 0.1205, 0.7658, 0.1229, 0.7658, 0.1229, 0.8412, 0.3284, 0.6756, 0.3297, 0.6794, 0.3269, 0.6794, 0.3254, 0.6756, 0.7348, 0.9557, 0.8692, 0.9557, 0.8692, 0.9771, 0.7348, 0.9771, 0.08877, 0.8412, 0.08877, 0.7658, 0.106, 0.7658, 0.106, 0.8412, 0.4662, 0.3901, 0.4409, 0.39, 0.4412, 0.3873, 0.4662, 0.3874, 0.08438, 0.8412, 0.08438, 0.7658, 0.08877, 0.7658, 0.08877, 0.8412, 0.02038, 0.4535, 0.01853, 0.3872, 0.05194, 0.3696, 0.06147, 0.4535, 0.01685, 0.371, 0.01662, 0.3697, 0.03611, 0.354, 0.03718, 0.355, 0.08438, 0.7248, 0.08438, 0.7215, 0.08877, 0.7215, 0.08877, 0.7248, 0.1471, 0.9537, 0.1643, 0.9537, 0.1643, 0.9564, 0.1471, 0.9564, 0.08438, 0.7083, 0.08438, 0.7057, 0.08877, 0.7057, 0.08877, 0.7083, 0.2779, 0.9334, 0.2782, 0.9162, 0.2902, 0.9164, 0.2899, 0.9336, 0.1529, 0.3803, 0.1534, 0.381, 0.1455, 0.3864, 0.145, 0.3857, 0.7243, 0.1171, 0.7243, 0.6335, 0.6131, 0.6335, 0.6131, 0.1171, 0.7279, 0.1104, 0.7243, 0.1171, 0.6131, 0.1171, 0.6131, 0.1104, 0.3487, 0.3335, 0.3487, 0.3297, 0.4111, 0.33, 0.4131, 0.3338, 0.2103, 0.09835, 0.2103, 0.1608, 0.2087, 0.1608, 0.2087, 0.09835, 0.3297, 0.6794, 0.3297, 0.9694, 0.3269, 0.9694, 0.3269, 0.6794, 0.3487, 0.3297, 0.3498, 0.03971, 0.4122, 0.03995, 0.4111, 0.33, 0.9302, 0.8643, 0.9342, 0.8697, 0.8768, 0.8697, 0.8724, 0.8643, 0.1227, 0.4267, 0.1221, 0.4252, 0.1214, 0.4232, 0.122, 0.4248, 0.9349, 0.8607, 0.9388, 0.866, 0.9388, 0.8697, 0.9349, 0.8643, 0.8724, 0.8643, 0.8768, 0.8697, 0.7657, 0.8697, 0.7657, 0.8643, 0.8875, 0.7218, 0.8829, 0.7223, 0.8782, 0.6755, 0.8828, 0.675, 0.8851, 0.4993, 0.8805, 0.4991, 0.8814, 0.4736, 0.8859, 0.4738, 0.8859, 0.4738, 0.8814, 0.4736, 0.883, 0.4266, 0.8876, 0.4268, 0.8802, 0.6496, 0.8756, 0.6501, 0.8754, 0.6481, 0.88, 0.6476, 0.8849, 0.5035, 0.8804, 0.5033, 0.8804, 0.5012, 0.885, 0.5013, 0.88, 0.6476, 0.8754, 0.6481, 0.8755, 0.6453, 0.8801, 0.6448, 0.9349, 0.6786, 0.9388, 0.6786, 0.9388, 0.866, 0.9349, 0.8607, 0.1471, 0.8177, 0.1643, 0.8177, 0.1643, 0.9537, 0.1471, 0.9537, 0.4644, 0.5261, 0.4237, 0.5259, 0.4409, 0.39, 0.4662, 0.3901, 0.02178, 0.1852, 0.02178, 0.02686, 0.0473, 0.02686, 0.0473, 0.1852, 0.0473, 0.1852, 0.0473, 0.02686, 0.09431, 0.02686, 0.09431, 0.1852, 0.8754, 0.6481, 0.7513, 0.6607, 0.7514, 0.6576, 0.8755, 0.6453, 0.9388, 0.6786, 0.9789, 0.6788, 0.9789, 0.9208, 0.9388, 0.866, 0.4237, 0.5259, 0.3479, 0.5256, 0.3484, 0.3896, 0.4409, 0.39, 0.228, 0.8177, 0.2305, 0.8177, 0.2305, 0.9537, 0.228, 0.9537, 0.01974, 0.1852, 0.01974, 0.02686, 0.02178, 0.02686, 0.02178, 0.1852, 0.4677, 0.5261, 0.4644, 0.5261, 0.4662, 0.3901, 0.4682, 0.3901, 0.8828, 0.675, 0.8782, 0.6755, 0.8756, 0.6501, 0.8802, 0.6496, 0.885, 0.5013, 0.8804, 0.5012, 0.8805, 0.4991, 0.8851, 0.4993, 0.131, 0.45, 0.1305, 0.4489, 0.1221, 0.4252, 0.1227, 0.4267, 0.9349, 0.8643, 0.9388, 0.8697, 0.9342, 0.8697, 0.9302, 0.8643, 0.08438, 0.7658, 0.08438, 0.7248, 0.08877, 0.7248, 0.08877, 0.7658, 0.01853, 0.3872, 0.01685, 0.371, 0.03718, 0.355, 0.05194, 0.3696, 0.4682, 0.3901, 0.4662, 0.3901, 0.4662, 0.3874, 0.4682, 0.3874, 0.4676, 0.5402, 0.4676, 0.5413, 0.4643, 0.5413, 0.4643, 0.5402, 0.9388, 0.8697, 0.9789, 0.9256, 0.9747, 0.9256, 0.9342, 0.8697, 0.8804, 0.5012, 0.7569, 0.4969, 0.7569, 0.4949, 0.8805, 0.4991, 0.01974, 0.02686, 0.01974, 0.02374, 0.02178, 0.02374, 0.02178, 0.02686, 0.8782, 0.6755, 0.754, 0.6881, 0.7515, 0.6627, 0.8756, 0.6501, 0.1305, 0.4489, 0.1266, 0.4395, 0.1159, 0.4094, 0.1221, 0.4252, 0.1247, 0.4402, 0.1141, 0.4103, 0.1159, 0.4094, 0.1266, 0.4395, 0.1205, 0.7658, 0.1205, 0.7248, 0.1229, 0.7248, 0.1229, 0.7658, 0.1155, 0.2416, 0.09371, 0.2447, 0.09467, 0.2402, 0.1143, 0.2352, 0.8692, 0.9557, 0.9422, 0.9557, 0.9422, 0.9771, 0.8692, 0.9771, 0.08877, 0.7658, 0.08877, 0.7248, 0.106, 0.7248, 0.106, 0.7658, 0.4677, 0.5281, 0.4644, 0.5281, 0.4644, 0.5261, 0.4677, 0.5261, 0.01974, 0.1876, 0.01974, 0.1852, 0.02178, 0.1852, 0.02178, 0.1876, 0.486, 0.3306, 0.4855, 0.336, 0.4826, 0.3357, 0.483, 0.3305, 0.4234, 0.528, 0.3479, 0.5277, 0.3479, 0.5256, 0.4237, 0.5259, 0.9388, 0.6758, 0.9789, 0.6751, 0.9789, 0.6788, 0.9388, 0.6786, 0.4607, 0.3498, 0.4576, 0.3499, 0.4558, 0.2433, 0.4589, 0.2432, 0.02178, 0.1876, 0.02178, 0.1852, 0.0473, 0.1852, 0.0473, 0.1876, 0.4644, 0.5281, 0.4234, 0.528, 0.4237, 0.5259, 0.4644, 0.5261, 0.4787, 0.1357, 0.4829, 0.1748, 0.4798, 0.1751, 0.4757, 0.1361, 0.8299, 0.07746, 0.8302, 0.0792, 0.8279, 0.0795, 0.8277, 0.07778, 0.8801, 0.6448, 0.8755, 0.6453, 0.8804, 0.5033, 0.8849, 0.5035, 0.8755, 0.6453, 0.7514, 0.6576, 0.7568, 0.4993, 0.8804, 0.5033, 0.106, 0.7658, 0.106, 0.7248, 0.107, 0.7248, 0.107, 0.7658, 0.09894, 0.4493, 0.09105, 0.4221, 0.1141, 0.4103, 0.1247, 0.4402, 0.106, 0.8412, 0.106, 0.7658, 0.107, 0.7658, 0.107, 0.8412, 0.1169, 0.5027, 0.09894, 0.4493, 0.1247, 0.4402, 0.144, 0.4935, 0.09105, 0.4221, 0.09026, 0.42, 0.113, 0.4081, 0.1141, 0.4103, 0.1093, 0.3985, 0.1076, 0.3996, 0.1066, 0.398, 0.1082, 0.3968, 0.106, 0.7248, 0.106, 0.7215, 0.107, 0.7215, 0.107, 0.7248, 0.2777, 0.948, 0.2779, 0.9344, 0.2899, 0.9346, 0.2897, 0.9482, 0.106, 0.7083, 0.106, 0.7057, 0.107, 0.7057, 0.107, 0.7083, 0.106, 0.7215, 0.106, 0.7204, 0.107, 0.7204, 0.107, 0.7215, 0.1148, 0.4071, 0.113, 0.4081, 0.1126, 0.4074, 0.1143, 0.4064, 0.1474, 0.3723, 0.1529, 0.3803, 0.145, 0.3857, 0.1396, 0.3776, 0.08438, 0.7215, 0.08438, 0.7204, 0.08877, 0.7204, 0.08877, 0.7215, 0.09026, 0.42, 0.08618, 0.4213, 0.08604, 0.4206, 0.08999, 0.4193, 0.4808, 0.5402, 0.4687, 0.5402, 0.4687, 0.5282, 0.4809, 0.5282, 0.08877, 0.7215, 0.08877, 0.7204, 0.106, 0.7204, 0.106, 0.7215, 0.948, 0.9557, 0.9499, 0.9557, 0.9499, 0.9771, 0.948, 0.9771, 0.1396, 0.3776, 0.145, 0.3857, 0.1143, 0.4064, 0.1093, 0.3985, 0.8247, 0.02775, 0.8247, 0.02859, 0.8196, 0.02859, 0.8196, 0.02775, 0.948, 0.9537, 0.9499, 0.9537, 0.9499, 0.9557, 0.948, 0.9557, 0.4808, 0.5413, 0.4687, 0.5413, 0.4687, 0.5402, 0.4808, 0.5402, 0.2766, 0.948, 0.2768, 0.9344, 0.2779, 0.9344, 0.2777, 0.948, 0.8692, 0.9537, 0.9422, 0.9537, 0.9422, 0.9557, 0.8692, 0.9557, 0.4677, 0.5281, 0.4676, 0.5402, 0.4643, 0.5402, 0.4644, 0.5281, 0.2768, 0.9334, 0.2771, 0.9162, 0.2782, 0.9162, 0.2779, 0.9334, 0.7348, 0.9537, 0.8692, 0.9537, 0.8692, 0.9557, 0.7348, 0.9557, 0.4644, 0.5281, 0.4643, 0.5402, 0.4234, 0.54, 0.4234, 0.528, 0.4234, 0.528, 0.4234, 0.54, 0.3479, 0.5397, 0.3479, 0.5277, 0.9422, 0.9537, 0.948, 0.9537, 0.948, 0.9557, 0.9422, 0.9557, 0.4687, 0.5413, 0.4676, 0.5413, 0.4676, 0.5402, 0.4687, 0.5402, 0.2768, 0.9344, 0.2768, 0.9334, 0.2779, 0.9334, 0.2779, 0.9344, 0.9715, 0.9537, 0.9761, 0.9537, 0.9761, 0.9557, 0.9715, 0.9557, 0.2781, 0.8524, 0.2781, 0.85, 0.2792, 0.85, 0.2792, 0.8525, 0.2766, 0.9504, 0.2766, 0.948, 0.2777, 0.948, 0.2777, 0.9504, 0.107, 0.7215, 0.107, 0.7204, 0.1205, 0.7204, 0.1205, 0.7215, 0.113, 0.4081, 0.09026, 0.42, 0.08999, 0.4193, 0.1126, 0.4074, 0.2777, 0.9504, 0.2777, 0.948, 0.2897, 0.9482, 0.2897, 0.9506, 0.08664, 0.4234, 0.08618, 0.4213, 0.09026, 0.42, 0.09105, 0.4221, 0.1122, 0.5043, 0.09441, 0.4507, 0.09894, 0.4493, 0.1169, 0.5027, 0.09441, 0.4507, 0.08664, 0.4234, 0.09105, 0.4221, 0.09894, 0.4493, 0.107, 0.7658, 0.107, 0.7248, 0.1205, 0.7248, 0.1205, 0.7658, 0.107, 0.8412, 0.107, 0.7658, 0.1205, 0.7658, 0.1205, 0.8412, 0.1076, 0.3996, 0.08763, 0.4126, 0.08682, 0.4112, 0.1066, 0.398, 0.107, 0.7248, 0.107, 0.7215, 0.1205, 0.7215, 0.1205, 0.7248, 0.107, 0.7083, 0.107, 0.7057, 0.1205, 0.7057, 0.1205, 0.7083, 0.107, 0.7204, 0.107, 0.7083, 0.1205, 0.7083, 0.1205, 0.7204, 0.1126, 0.4074, 0.08999, 0.4193, 0.08763, 0.4126, 0.1076, 0.3996, 0.9499, 0.9537, 0.9715, 0.9537, 0.9715, 0.9557, 0.9499, 0.9557, 0.4834, 0.5413, 0.4808, 0.5413, 0.4808, 0.5402, 0.4834, 0.5402, 0.1384, 0.3759, 0.1396, 0.3776, 0.1093, 0.3985, 0.1082, 0.3968, 0.4834, 0.5402, 0.4808, 0.5402, 0.4809, 0.5282, 0.4835, 0.5282, 0.1463, 0.3706, 0.1474, 0.3723, 0.1396, 0.3776, 0.1384, 0.3759, 0.106, 0.7204, 0.106, 0.7083, 0.107, 0.7083, 0.107, 0.7204, 0.1143, 0.4064, 0.1126, 0.4074, 0.1076, 0.3996, 0.1093, 0.3985, 0.08438, 0.7204, 0.08438, 0.7083, 0.08877, 0.7083, 0.08877, 0.7204, 0.08999, 0.4193, 0.08604, 0.4206, 0.08441, 0.4143, 0.08763, 0.4126, 0.08877, 0.7204, 0.08877, 0.7083, 0.106, 0.7083, 0.106, 0.7204, 0.9499, 0.9557, 0.9715, 0.9557, 0.9715, 0.9771, 0.9499, 0.9771, 0.1205, 0.7204, 0.1205, 0.7083, 0.1229, 0.7083, 0.1229, 0.7204, 0.3485, 0.3842, 0.3487, 0.3335, 0.4131, 0.3338, 0.4398, 0.3846, 0.7757, 0.02017, 0.7279, 0.1104, 0.6131, 0.1104, 0.6131, 0.02017, 0.311, 0.6249, 0.3284, 0.6756, 0.3254, 0.6756, 0.3067, 0.6249, 0.9577, 0.4852, 0.9279, 0.4902, 0.9359, 0.4633, 0.9646, 0.4724, 0.9646, 0.4724, 0.9359, 0.4633, 0.9171, 0.3611, 0.9523, 0.3617, 0.3485, 0.387, 0.3485, 0.3842, 0.4398, 0.3846, 0.4412, 0.3873, 0.659, 0.7983, 0.6634, 0.7717, 0.6841, 0.7777, 0.6673, 0.7999, 0.3718, 0.6249, 0.3703, 0.6756, 0.3687, 0.6756, 0.3694, 0.6249, 0.02255, 0.7204, 0.02255, 0.7083, 0.02498, 0.7083, 0.02498, 0.7204, 0.252, 0.2974, 0.2536, 0.2982, 0.2501, 0.3016, 0.2488, 0.3001, 0.2771, 0.9118, 0.2781, 0.8524, 0.2792, 0.8525, 0.2783, 0.9118, 0.02255, 0.7215, 0.02255, 0.7204, 0.02498, 0.7204, 0.02498, 0.7215, 0.2536, 0.2982, 0.2613, 0.3027, 0.2581, 0.3075, 0.2501, 0.3016, 0.4836, 0.1848, 0.486, 0.3306, 0.483, 0.3305, 0.4804, 0.1849, 0.0593, 0.3614, 0.04286, 0.3477, 0.09371, 0.2447, 0.1155, 0.2416, 0.02255, 0.7658, 0.02255, 0.7248, 0.02498, 0.7248, 0.02498, 0.7658, 0.1686, 0.8177, 0.228, 0.8177, 0.228, 0.9537, 0.1686, 0.9537, 0.3702, 0.6794, 0.3702, 0.9694, 0.3686, 0.9694, 0.3686, 0.6794, 0.2492, 0.09835, 0.2492, 0.1608, 0.2103, 0.1608, 0.2103, 0.09835, 0.2613, 0.3027, 0.2622, 0.3031, 0.2587, 0.3082, 0.2581, 0.3075, 0.02255, 0.7083, 0.02255, 0.7057, 0.02498, 0.7057, 0.02498, 0.7083, 0.02255, 0.7248, 0.02255, 0.7215, 0.02498, 0.7215, 0.02498, 0.7248, 0.02255, 0.8412, 0.02255, 0.7658, 0.02498, 0.7658, 0.02498, 0.8412, 0.3703, 0.6756, 0.3702, 0.6794, 0.3686, 0.6794, 0.3687, 0.6756, 0.04286, 0.3477, 0.0416, 0.3469, 0.09234, 0.2442, 0.09371, 0.2447, 0.1686, 0.9537, 0.228, 0.9537, 0.228, 0.9564, 0.1686, 0.9564, 0.2783, 0.9118, 0.2792, 0.8525, 0.2912, 0.8526, 0.2903, 0.912, 0.2782, 0.9162, 0.2783, 0.9118, 0.2903, 0.912, 0.2902, 0.9164, 0.1643, 0.9537, 0.1686, 0.9537, 0.1686, 0.9564, 0.1643, 0.9564, 0.03718, 0.355, 0.03611, 0.354, 0.0416, 0.3469, 0.04286, 0.3477, 0.252, 0.09835, 0.252, 0.1608, 0.2492, 0.1608, 0.2492, 0.09835, 0.1643, 0.8177, 0.1686, 0.8177, 0.1686, 0.9537, 0.1643, 0.9537, 0.05194, 0.3696, 0.03718, 0.355, 0.04286, 0.3477, 0.0593, 0.3614, 0.4829, 0.1748, 0.4836, 0.1848, 0.4804, 0.1849, 0.4798, 0.1751, 0.2771, 0.9162, 0.2771, 0.9118, 0.2783, 0.9118, 0.2782, 0.9162, 0.3694, 0.6222, 0.3694, 0.6249, 0.311, 0.6249, 0.3101, 0.6222, 0.3694, 0.6249, 0.3687, 0.6756, 0.3284, 0.6756, 0.311, 0.6249, 0.02498, 0.7204, 0.02498, 0.7083, 0.08438, 0.7083, 0.08438, 0.7204, 0.2488, 0.3001, 0.2501, 0.3016, 0.1474, 0.3723, 0.1463, 0.3706, 0.02498, 0.7215, 0.02498, 0.7204, 0.08438, 0.7204, 0.08438, 0.7215, 0.2501, 0.3016, 0.2581, 0.3075, 0.1529, 0.3803, 0.1474, 0.3723, 0.02498, 0.7658, 0.02498, 0.7248, 0.08438, 0.7248, 0.08438, 0.7658, 0.3686, 0.6794, 0.3686, 0.9694, 0.3297, 0.9694, 0.3297, 0.6794, 0.2581, 0.3075, 0.2587, 0.3082, 0.1534, 0.381, 0.1529, 0.3803, 0.02498, 0.7083, 0.02498, 0.7057, 0.08438, 0.7057, 0.08438, 0.7083, 0.02498, 0.7248, 0.02498, 0.7215, 0.08438, 0.7215, 0.08438, 0.7248, 0.02498, 0.8412, 0.02498, 0.7658, 0.08438, 0.7658, 0.08438, 0.8412, 0.3687, 0.6756, 0.3686, 0.6794, 0.3297, 0.6794, 0.3284, 0.6756])
me_cube.update()

# ---- objects
ob_cube = bpy.data.objects.new('Cube', me_cube)

# ---- transforms, parenting, visibility, modifiers, constraints
ob_cube.location = (0.4933, 0.000458, -0.1027)
ob_cube.scale = (0.7049, 1.903, 1.08)

# ---- collection membership
col_collection.objects.link(ob_cube)

# ---- scene / render settings (as saved in the file)
scene.frame_start = 1; scene.frame_end = 250; scene.frame_set(135)
scene.render.engine = 'BLENDER_EEVEE_NEXT'
scene.cycles.sampling_pattern = 'TABULATED_SOBOL'
scene.cycles.use_light_tree = False
scene.view_settings.view_transform = 'Filmic'
bpy.context.view_layer.update()

# ---- added for rendering (the .blend has no active camera and no usable light): camera, sun
cam_auto = bpy.data.cameras.new('AutoCamera')
cam_auto.lens = 50.0
cam_auto.sensor_width = 36.0
cam_auto.clip_end = 1000.0
ob_auto_camera = bpy.data.objects.new('AutoCamera', cam_auto)
scene.collection.objects.link(ob_auto_camera)
ob_auto_camera.location = (8.0098, -9.01936, 8.34881)
ob_auto_camera.rotation_euler = (1.09748, -7.21219e-08, 0.694738)
scene.camera = ob_auto_camera
light_auto_sun = bpy.data.lights.new('AutoSun', 'SUN')
light_auto_sun.energy = 3.0
light_auto_sun.angle = 0.0523599
ob_auto_sun = bpy.data.objects.new('AutoSun', light_auto_sun)
scene.collection.objects.link(ob_auto_sun)
ob_auto_sun.rotation_euler = (0.872665, 0.174533, 0.523599)
bpy.context.view_layer.update()
